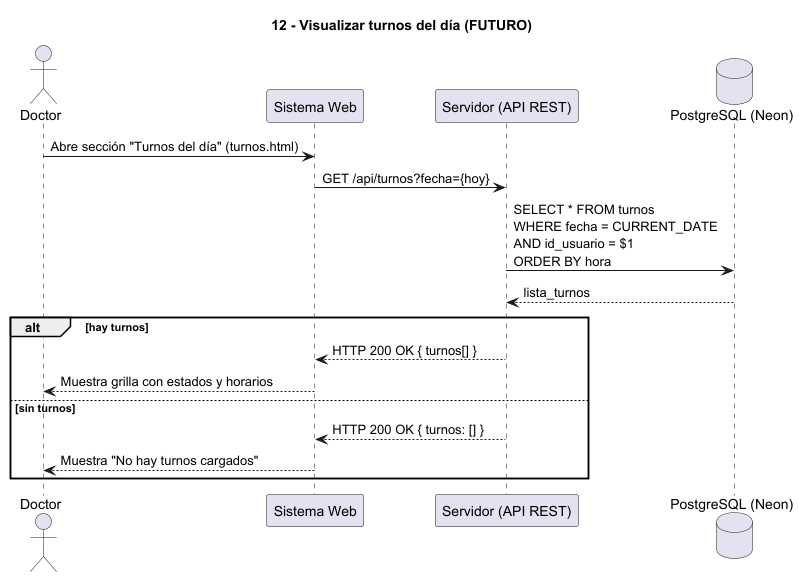

The diagram above was rendered by PlantUML. Its source (embedded in the PNG):
@startuml
' Diagrama 12 - Visualizar turnos del día
' FUNCIONALIDAD FUTURA - No implementada en el MVP actual
title 12 - Visualizar turnos del día (FUTURO)

actor Doctor
participant "Sistema Web" as Web
participant "Servidor (API REST)" as Server
database "PostgreSQL (Neon)" as DB

Doctor -> Web : Abre sección "Turnos del día" (turnos.html)
Web -> Server : GET /api/turnos?fecha={hoy}
Server -> DB : SELECT * FROM turnos\nWHERE fecha = CURRENT_DATE\nAND id_usuario = $1\nORDER BY hora
DB --> Server : lista_turnos

alt hay turnos
  Server --> Web : HTTP 200 OK { turnos[] }
  Web --> Doctor : Muestra grilla con estados y horarios
else sin turnos
  Server --> Web : HTTP 200 OK { turnos: [] }
  Web --> Doctor : Muestra "No hay turnos cargados"
end

@enduml